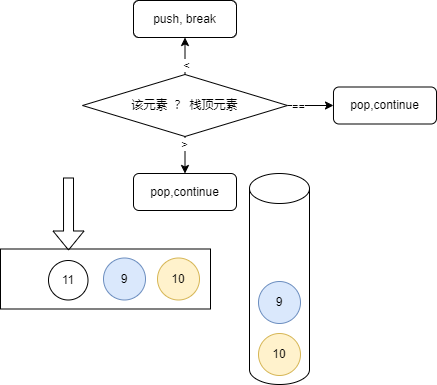

The diagram above was exported from draw.io. Its source (the exported page's mxGraphModel, read from the mxfile embedded in the PNG):
<mxGraphModel dx="1426" dy="785" grid="0" gridSize="10" guides="1" tooltips="1" connect="1" arrows="1" fold="1" page="1" pageScale="1" pageWidth="827" pageHeight="1169" background="#ffffff" math="0" shadow="0">
  <root>
    <mxCell id="0" />
    <mxCell id="1" parent="0" />
    <mxCell id="2jqf9mNerzeP3iBcOf6O-1" value="" style="rounded=0;whiteSpace=wrap;html=1;" vertex="1" parent="1">
      <mxGeometry x="281" y="314.5" width="210" height="60" as="geometry" />
    </mxCell>
    <mxCell id="2jqf9mNerzeP3iBcOf6O-3" value="" style="shape=cylinder3;whiteSpace=wrap;html=1;boundedLbl=1;backgroundOutline=1;size=15;" vertex="1" parent="1">
      <mxGeometry x="530" y="239" width="60" height="211" as="geometry" />
    </mxCell>
    <mxCell id="2jqf9mNerzeP3iBcOf6O-13" style="edgeStyle=orthogonalEdgeStyle;rounded=0;orthogonalLoop=1;jettySize=auto;html=1;exitX=0.5;exitY=1;exitDx=0;exitDy=0;entryX=0.5;entryY=0;entryDx=0;entryDy=0;" edge="1" parent="1" source="2jqf9mNerzeP3iBcOf6O-4" target="2jqf9mNerzeP3iBcOf6O-12">
      <mxGeometry relative="1" as="geometry" />
    </mxCell>
    <mxCell id="2jqf9mNerzeP3iBcOf6O-19" value="&amp;gt;" style="edgeLabel;html=1;align=center;verticalAlign=middle;resizable=0;points=[];" vertex="1" connectable="0" parent="2jqf9mNerzeP3iBcOf6O-13">
      <mxGeometry x="-0.6216" y="-1" relative="1" as="geometry">
        <mxPoint as="offset" />
      </mxGeometry>
    </mxCell>
    <mxCell id="2jqf9mNerzeP3iBcOf6O-17" style="edgeStyle=orthogonalEdgeStyle;rounded=0;orthogonalLoop=1;jettySize=auto;html=1;exitX=0.5;exitY=0;exitDx=0;exitDy=0;entryX=0.5;entryY=1;entryDx=0;entryDy=0;" edge="1" parent="1" source="2jqf9mNerzeP3iBcOf6O-4" target="2jqf9mNerzeP3iBcOf6O-15">
      <mxGeometry relative="1" as="geometry" />
    </mxCell>
    <mxCell id="2jqf9mNerzeP3iBcOf6O-20" value="&amp;lt;" style="edgeLabel;html=1;align=center;verticalAlign=middle;resizable=0;points=[];" vertex="1" connectable="0" parent="2jqf9mNerzeP3iBcOf6O-17">
      <mxGeometry x="-0.4595" relative="1" as="geometry">
        <mxPoint x="1" as="offset" />
      </mxGeometry>
    </mxCell>
    <mxCell id="2jqf9mNerzeP3iBcOf6O-18" style="edgeStyle=orthogonalEdgeStyle;rounded=0;orthogonalLoop=1;jettySize=auto;html=1;exitX=1;exitY=0.5;exitDx=0;exitDy=0;entryX=0;entryY=0.5;entryDx=0;entryDy=0;" edge="1" parent="1" source="2jqf9mNerzeP3iBcOf6O-4" target="2jqf9mNerzeP3iBcOf6O-14">
      <mxGeometry relative="1" as="geometry" />
    </mxCell>
    <mxCell id="2jqf9mNerzeP3iBcOf6O-21" value="==" style="edgeLabel;html=1;align=center;verticalAlign=middle;resizable=0;points=[];" vertex="1" connectable="0" parent="2jqf9mNerzeP3iBcOf6O-18">
      <mxGeometry x="-0.5652" relative="1" as="geometry">
        <mxPoint as="offset" />
      </mxGeometry>
    </mxCell>
    <mxCell id="2jqf9mNerzeP3iBcOf6O-4" value="该元素&amp;nbsp; ？ 栈顶元素" style="rhombus;whiteSpace=wrap;html=1;" vertex="1" parent="1">
      <mxGeometry x="363" y="140" width="205" height="62" as="geometry" />
    </mxCell>
    <mxCell id="2jqf9mNerzeP3iBcOf6O-5" value="10" style="ellipse;whiteSpace=wrap;html=1;aspect=fixed;fillColor=#fff2cc;strokeColor=#d6b656;" vertex="1" parent="1">
      <mxGeometry x="539" y="399" width="42" height="42" as="geometry" />
    </mxCell>
    <mxCell id="2jqf9mNerzeP3iBcOf6O-6" value="9" style="ellipse;whiteSpace=wrap;html=1;aspect=fixed;fillColor=#dae8fc;strokeColor=#6c8ebf;" vertex="1" parent="1">
      <mxGeometry x="539" y="347" width="42" height="42" as="geometry" />
    </mxCell>
    <mxCell id="2jqf9mNerzeP3iBcOf6O-7" value="10" style="ellipse;whiteSpace=wrap;html=1;aspect=fixed;fillColor=#fff2cc;strokeColor=#d6b656;" vertex="1" parent="1">
      <mxGeometry x="438" y="323.5" width="42" height="42" as="geometry" />
    </mxCell>
    <mxCell id="2jqf9mNerzeP3iBcOf6O-8" value="9" style="ellipse;whiteSpace=wrap;html=1;aspect=fixed;fillColor=#dae8fc;strokeColor=#6c8ebf;" vertex="1" parent="1">
      <mxGeometry x="384" y="323.5" width="42" height="42" as="geometry" />
    </mxCell>
    <mxCell id="2jqf9mNerzeP3iBcOf6O-10" value="" style="shape=flexArrow;endArrow=classic;html=1;rounded=0;entryX=0.324;entryY=0.025;entryDx=0;entryDy=0;entryPerimeter=0;" edge="1" parent="1" target="2jqf9mNerzeP3iBcOf6O-1">
      <mxGeometry width="50" height="50" relative="1" as="geometry">
        <mxPoint x="349" y="243" as="sourcePoint" />
        <mxPoint x="402" y="226" as="targetPoint" />
      </mxGeometry>
    </mxCell>
    <mxCell id="2jqf9mNerzeP3iBcOf6O-11" value="11" style="ellipse;whiteSpace=wrap;html=1;aspect=fixed;" vertex="1" parent="1">
      <mxGeometry x="329" y="326" width="39.5" height="39.5" as="geometry" />
    </mxCell>
    <mxCell id="2jqf9mNerzeP3iBcOf6O-12" value="pop,continue" style="rounded=1;whiteSpace=wrap;html=1;" vertex="1" parent="1">
      <mxGeometry x="414" y="239" width="103" height="37" as="geometry" />
    </mxCell>
    <mxCell id="2jqf9mNerzeP3iBcOf6O-14" value="pop,continue" style="rounded=1;whiteSpace=wrap;html=1;" vertex="1" parent="1">
      <mxGeometry x="614" y="152.5" width="103" height="37" as="geometry" />
    </mxCell>
    <mxCell id="2jqf9mNerzeP3iBcOf6O-15" value="push, break" style="rounded=1;whiteSpace=wrap;html=1;" vertex="1" parent="1">
      <mxGeometry x="414" y="66" width="103" height="37" as="geometry" />
    </mxCell>
  </root>
</mxGraphModel>